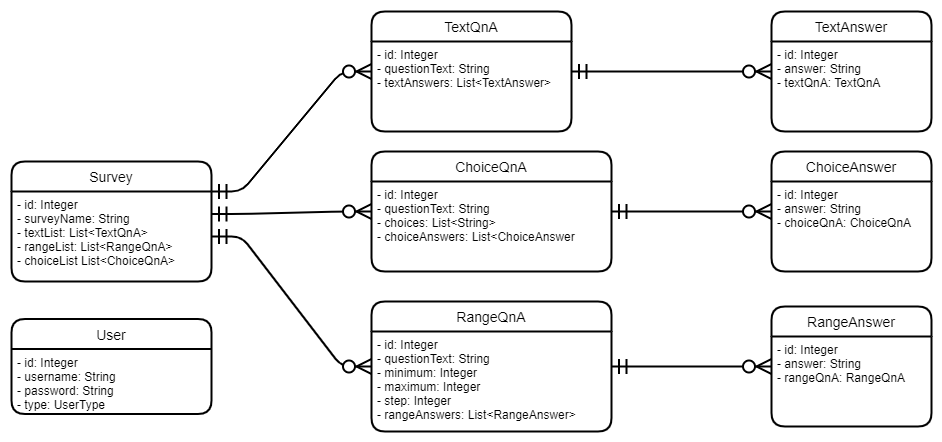

The diagram above was exported from draw.io. Its source (the exported page's mxGraphModel, read from the mxfile embedded in the PNG):
<mxGraphModel dx="1264" dy="584" grid="1" gridSize="10" guides="1" tooltips="1" connect="1" arrows="1" fold="1" page="0" pageScale="1" pageWidth="1169" pageHeight="827" math="0" shadow="0">
  <root>
    <mxCell id="0" />
    <mxCell id="1" parent="0" />
    <mxCell id="DPsNYBOebW2q7onD4AYV-1" value="Survey" style="swimlane;childLayout=stackLayout;horizontal=1;startSize=30;horizontalStack=0;rounded=1;fontSize=14;fontStyle=0;strokeWidth=2;resizeParent=0;resizeLast=1;shadow=0;dashed=0;align=center;" parent="1" vertex="1">
      <mxGeometry x="200" y="330" width="200" height="120" as="geometry" />
    </mxCell>
    <mxCell id="DPsNYBOebW2q7onD4AYV-2" value="- id: Integer&#10;- surveyName: String&#10;- textList: List&lt;TextQnA&gt;&#10;- rangeList: List&lt;RangeQnA&gt;&#10;- choiceList List&lt;ChoiceQnA&gt;" style="align=left;strokeColor=none;fillColor=none;spacingLeft=4;fontSize=12;verticalAlign=top;resizable=0;rotatable=0;part=1;" parent="DPsNYBOebW2q7onD4AYV-1" vertex="1">
      <mxGeometry y="30" width="200" height="90" as="geometry" />
    </mxCell>
    <mxCell id="DPsNYBOebW2q7onD4AYV-4" value="TextQnA" style="swimlane;childLayout=stackLayout;horizontal=1;startSize=30;horizontalStack=0;rounded=1;fontSize=14;fontStyle=0;strokeWidth=2;resizeParent=0;resizeLast=1;shadow=0;dashed=0;align=center;" parent="1" vertex="1">
      <mxGeometry x="560" y="180" width="200" height="120" as="geometry" />
    </mxCell>
    <mxCell id="DPsNYBOebW2q7onD4AYV-5" value="- id: Integer&#10;- questionText: String&#10;- textAnswers: List&lt;TextAnswer&gt;" style="align=left;strokeColor=none;fillColor=none;spacingLeft=4;fontSize=12;verticalAlign=top;resizable=0;rotatable=0;part=1;" parent="DPsNYBOebW2q7onD4AYV-4" vertex="1">
      <mxGeometry y="30" width="200" height="90" as="geometry" />
    </mxCell>
    <mxCell id="DPsNYBOebW2q7onD4AYV-6" value="RangeQnA" style="swimlane;childLayout=stackLayout;horizontal=1;startSize=30;horizontalStack=0;rounded=1;fontSize=14;fontStyle=0;strokeWidth=2;resizeParent=0;resizeLast=1;shadow=0;dashed=0;align=center;" parent="1" vertex="1">
      <mxGeometry x="560" y="470" width="240" height="130" as="geometry" />
    </mxCell>
    <mxCell id="DPsNYBOebW2q7onD4AYV-7" value="- id: Integer&#10;- questionText: String&#10;- minimum: Integer&#10;- maximum: Integer&#10;- step: Integer&#10;- rangeAnswers: List&lt;RangeAnswer&gt;" style="align=left;strokeColor=none;fillColor=none;spacingLeft=4;fontSize=12;verticalAlign=top;resizable=0;rotatable=0;part=1;" parent="DPsNYBOebW2q7onD4AYV-6" vertex="1">
      <mxGeometry y="30" width="240" height="100" as="geometry" />
    </mxCell>
    <mxCell id="DPsNYBOebW2q7onD4AYV-8" value="ChoiceQnA" style="swimlane;childLayout=stackLayout;horizontal=1;startSize=30;horizontalStack=0;rounded=1;fontSize=14;fontStyle=0;strokeWidth=2;resizeParent=0;resizeLast=1;shadow=0;dashed=0;align=center;" parent="1" vertex="1">
      <mxGeometry x="560" y="320" width="240" height="120" as="geometry" />
    </mxCell>
    <mxCell id="DPsNYBOebW2q7onD4AYV-9" value="- id: Integer&#10;- questionText: String&#10;- choices: List&lt;String&gt;&#10;- choiceAnswers: List&lt;ChoiceAnswer" style="align=left;strokeColor=none;fillColor=none;spacingLeft=4;fontSize=12;verticalAlign=top;resizable=0;rotatable=0;part=1;" parent="DPsNYBOebW2q7onD4AYV-8" vertex="1">
      <mxGeometry y="30" width="240" height="90" as="geometry" />
    </mxCell>
    <mxCell id="DPsNYBOebW2q7onD4AYV-10" value="TextAnswer" style="swimlane;childLayout=stackLayout;horizontal=1;startSize=30;horizontalStack=0;rounded=1;fontSize=14;fontStyle=0;strokeWidth=2;resizeParent=0;resizeLast=1;shadow=0;dashed=0;align=center;" parent="1" vertex="1">
      <mxGeometry x="960" y="180" width="160" height="120" as="geometry" />
    </mxCell>
    <mxCell id="DPsNYBOebW2q7onD4AYV-11" value="- id: Integer&#10;- answer: String&#10;- textQnA: TextQnA" style="align=left;strokeColor=none;fillColor=none;spacingLeft=4;fontSize=12;verticalAlign=top;resizable=0;rotatable=0;part=1;" parent="DPsNYBOebW2q7onD4AYV-10" vertex="1">
      <mxGeometry y="30" width="160" height="90" as="geometry" />
    </mxCell>
    <mxCell id="DPsNYBOebW2q7onD4AYV-12" value="RangeAnswer" style="swimlane;childLayout=stackLayout;horizontal=1;startSize=30;horizontalStack=0;rounded=1;fontSize=14;fontStyle=0;strokeWidth=2;resizeParent=0;resizeLast=1;shadow=0;dashed=0;align=center;" parent="1" vertex="1">
      <mxGeometry x="960" y="475" width="160" height="120" as="geometry" />
    </mxCell>
    <mxCell id="DPsNYBOebW2q7onD4AYV-13" value="- id: Integer&#10;- answer: String&#10;- rangeQnA: RangeQnA" style="align=left;strokeColor=none;fillColor=none;spacingLeft=4;fontSize=12;verticalAlign=top;resizable=0;rotatable=0;part=1;" parent="DPsNYBOebW2q7onD4AYV-12" vertex="1">
      <mxGeometry y="30" width="160" height="90" as="geometry" />
    </mxCell>
    <mxCell id="DPsNYBOebW2q7onD4AYV-14" value="ChoiceAnswer" style="swimlane;childLayout=stackLayout;horizontal=1;startSize=30;horizontalStack=0;rounded=1;fontSize=14;fontStyle=0;strokeWidth=2;resizeParent=0;resizeLast=1;shadow=0;dashed=0;align=center;" parent="1" vertex="1">
      <mxGeometry x="960" y="320" width="160" height="120" as="geometry" />
    </mxCell>
    <mxCell id="DPsNYBOebW2q7onD4AYV-15" value="- id: Integer&#10;- answer: String&#10;- choiceQnA: ChoiceQnA" style="align=left;strokeColor=none;fillColor=none;spacingLeft=4;fontSize=12;verticalAlign=top;resizable=0;rotatable=0;part=1;" parent="DPsNYBOebW2q7onD4AYV-14" vertex="1">
      <mxGeometry y="30" width="160" height="90" as="geometry" />
    </mxCell>
    <mxCell id="LkRqrdyz3gDXB4Acb3_x-1" value="" style="edgeStyle=entityRelationEdgeStyle;fontSize=12;html=1;endArrow=ERzeroToMany;startArrow=ERmandOne;exitX=1;exitY=0;exitDx=0;exitDy=0;endSize=12;startSize=12;jumpSize=14;strokeWidth=2;" parent="1" source="DPsNYBOebW2q7onD4AYV-2" target="DPsNYBOebW2q7onD4AYV-4" edge="1">
      <mxGeometry width="100" height="100" relative="1" as="geometry">
        <mxPoint x="205" y="490" as="sourcePoint" />
        <mxPoint x="260" y="340" as="targetPoint" />
      </mxGeometry>
    </mxCell>
    <mxCell id="LkRqrdyz3gDXB4Acb3_x-2" value="" style="edgeStyle=entityRelationEdgeStyle;fontSize=12;html=1;endArrow=ERzeroToMany;startArrow=ERmandOne;endSize=12;startSize=12;jumpSize=14;strokeWidth=2;exitX=1;exitY=0.25;exitDx=0;exitDy=0;" parent="1" source="DPsNYBOebW2q7onD4AYV-2" target="DPsNYBOebW2q7onD4AYV-8" edge="1">
      <mxGeometry width="100" height="100" relative="1" as="geometry">
        <mxPoint x="420" y="585" as="sourcePoint" />
        <mxPoint x="290" y="495" as="targetPoint" />
      </mxGeometry>
    </mxCell>
    <mxCell id="LkRqrdyz3gDXB4Acb3_x-3" value="" style="edgeStyle=entityRelationEdgeStyle;fontSize=12;html=1;endArrow=ERzeroToMany;startArrow=ERmandOne;exitX=1;exitY=0.5;exitDx=0;exitDy=0;endSize=12;startSize=12;jumpSize=14;strokeWidth=2;" parent="1" source="DPsNYBOebW2q7onD4AYV-2" target="DPsNYBOebW2q7onD4AYV-6" edge="1">
      <mxGeometry width="100" height="100" relative="1" as="geometry">
        <mxPoint x="410" y="370" as="sourcePoint" />
        <mxPoint x="570" y="250" as="targetPoint" />
      </mxGeometry>
    </mxCell>
    <mxCell id="LkRqrdyz3gDXB4Acb3_x-4" value="" style="edgeStyle=entityRelationEdgeStyle;fontSize=12;html=1;endArrow=ERzeroToMany;startArrow=ERmandOne;endSize=12;startSize=12;jumpSize=14;strokeWidth=2;" parent="1" source="DPsNYBOebW2q7onD4AYV-4" target="DPsNYBOebW2q7onD4AYV-10" edge="1">
      <mxGeometry width="100" height="100" relative="1" as="geometry">
        <mxPoint x="670" y="140" as="sourcePoint" />
        <mxPoint x="830" y="20" as="targetPoint" />
      </mxGeometry>
    </mxCell>
    <mxCell id="LkRqrdyz3gDXB4Acb3_x-5" value="" style="edgeStyle=entityRelationEdgeStyle;fontSize=12;html=1;endArrow=ERzeroToMany;startArrow=ERmandOne;endSize=12;startSize=12;jumpSize=14;strokeWidth=2;" parent="1" source="DPsNYBOebW2q7onD4AYV-8" target="DPsNYBOebW2q7onD4AYV-14" edge="1">
      <mxGeometry width="100" height="100" relative="1" as="geometry">
        <mxPoint x="770" y="240" as="sourcePoint" />
        <mxPoint x="970" y="240" as="targetPoint" />
      </mxGeometry>
    </mxCell>
    <mxCell id="LkRqrdyz3gDXB4Acb3_x-7" value="" style="edgeStyle=entityRelationEdgeStyle;fontSize=12;html=1;endArrow=ERzeroToMany;startArrow=ERmandOne;endSize=12;startSize=12;jumpSize=14;strokeWidth=2;" parent="1" source="DPsNYBOebW2q7onD4AYV-6" target="DPsNYBOebW2q7onD4AYV-12" edge="1">
      <mxGeometry width="100" height="100" relative="1" as="geometry">
        <mxPoint x="780" y="250" as="sourcePoint" />
        <mxPoint x="980" y="250" as="targetPoint" />
      </mxGeometry>
    </mxCell>
    <mxCell id="3xRy3g06MHO6_P2eRPgN-1" value="User" style="swimlane;childLayout=stackLayout;horizontal=1;startSize=30;horizontalStack=0;rounded=1;fontSize=14;fontStyle=0;strokeWidth=2;resizeParent=0;resizeLast=1;shadow=0;dashed=0;align=center;" parent="1" vertex="1">
      <mxGeometry x="200" y="487.5" width="200" height="95" as="geometry" />
    </mxCell>
    <mxCell id="3xRy3g06MHO6_P2eRPgN-2" value="- id: Integer&#10;- username: String&#10;- password: String&#10;- type: UserType" style="align=left;strokeColor=none;fillColor=none;spacingLeft=4;fontSize=12;verticalAlign=top;resizable=0;rotatable=0;part=1;" parent="3xRy3g06MHO6_P2eRPgN-1" vertex="1">
      <mxGeometry y="30" width="200" height="65" as="geometry" />
    </mxCell>
  </root>
</mxGraphModel>